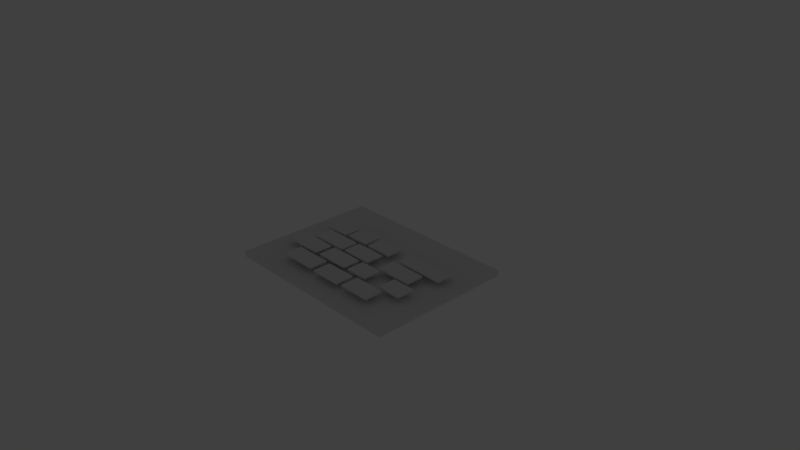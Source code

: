 # Source: AL-QURAISY_Asset.blend  (saved by Blender 2.79.0; exported with 4.5.12 LTS)
import bpy
from mathutils import Matrix  # noqa: F401  (used for matrix-valued properties, if any)

bpy.ops.wm.read_factory_settings(use_empty=True)
scene = bpy.context.scene
scene.name = 'Scene'

# ---- collections
col_collection_1 = bpy.data.collections.new('Collection 1'); scene.collection.children.link(col_collection_1)
col_collection_2 = bpy.data.collections.new('Collection 2'); scene.collection.children.link(col_collection_2)
col_collection_2.hide_render = True
col_collection_2.hide_viewport = True

# ---- materials (node trees are filled in below, after node groups)
mat_8 = bpy.data.materials.new('8')
mat_8.alpha_threshold = 0.0
mat_8.use_transparent_shadow = False
mat_8.roughness = 0.5
mat_8.specular_intensity = 0.0
mat_9 = bpy.data.materials.new('9')
mat_9.alpha_threshold = 0.0
mat_9.use_transparent_shadow = False
mat_9.roughness = 0.5
mat_9.specular_intensity = 0.0
mat_10 = bpy.data.materials.new('10')
mat_10.alpha_threshold = 0.0
mat_10.use_transparent_shadow = False
mat_10.roughness = 0.5
mat_10.specular_intensity = 0.0
mat_11 = bpy.data.materials.new('11')
mat_11.alpha_threshold = 0.0
mat_11.use_transparent_shadow = False
mat_11.roughness = 0.5
mat_11.specular_intensity = 0.0
mat_12 = bpy.data.materials.new('12')
mat_12.alpha_threshold = 0.0
mat_12.use_transparent_shadow = False
mat_12.roughness = 0.5
mat_12.specular_intensity = 0.0
mat_13 = bpy.data.materials.new('13')
mat_13.alpha_threshold = 0.0
mat_13.use_transparent_shadow = False
mat_13.roughness = 0.5
mat_13.specular_intensity = 0.0
mat_14 = bpy.data.materials.new('14')
mat_14.alpha_threshold = 0.0
mat_14.use_transparent_shadow = False
mat_14.roughness = 0.5
mat_14.specular_intensity = 0.0
mat_7 = bpy.data.materials.new('7')
mat_7.alpha_threshold = 0.0
mat_7.use_transparent_shadow = False
mat_7.roughness = 0.5
mat_7.specular_intensity = 0.0
mat_5 = bpy.data.materials.new('5')
mat_5.alpha_threshold = 0.0
mat_5.use_transparent_shadow = False
mat_5.roughness = 0.5
mat_5.specular_intensity = 0.0
mat_4 = bpy.data.materials.new('4')
mat_4.alpha_threshold = 0.0
mat_4.use_transparent_shadow = False
mat_4.roughness = 0.5
mat_4.specular_intensity = 0.0
mat_3 = bpy.data.materials.new('3')
mat_3.alpha_threshold = 0.0
mat_3.use_transparent_shadow = False
mat_3.roughness = 0.5
mat_3.specular_intensity = 0.0
mat_2 = bpy.data.materials.new('2')
mat_2.alpha_threshold = 0.0
mat_2.use_transparent_shadow = False
mat_2.roughness = 0.5
mat_2.specular_intensity = 0.0
mat_1 = bpy.data.materials.new('1')
mat_1.alpha_threshold = 0.0
mat_1.use_transparent_shadow = False
mat_1.roughness = 0.5
mat_1.specular_intensity = 0.0
mat_0 = bpy.data.materials.new('0')
mat_0.alpha_threshold = 0.0
mat_0.use_transparent_shadow = False
mat_0.roughness = 0.5
mat_0.specular_intensity = 0.0

# ---- material node trees

# ---- world
world_world = bpy.data.worlds.new('World'); scene.world = world_world
world_world.color = (0.05088, 0.05088, 0.05088)
world_world.use_sun_shadow = False
world_world.sun_shadow_jitter_overblur = 0.0
world_world.cycles.sampling_method = 'MANUAL'

# ---- cameras
cam_camera = bpy.data.cameras.new('Camera')
cam_camera.clip_end = 100.0
cam_camera.lens = 35.0
cam_camera.sensor_width = 32.0
cam_camera.sensor_height = 18.0
cam_camera.ortho_scale = 7.314
cam_camera.dof.focus_distance = 0.0
cam_camera.dof.aperture_fstop = 128.0

# ---- lights
light_lamp = bpy.data.lights.new('Lamp', 'POINT')
light_lamp.transmission_factor = 0.0
light_lamp.cutoff_distance = 30.0
light_lamp.energy = 100.0
light_lamp.shadow_buffer_clip_start = 1.001
light_lamp.shadow_soft_size = 0.1
light_lamp.shadow_maximum_resolution = 0.006
light_lamp.use_absolute_resolution = True

# ---- meshes
me_8 = bpy.data.meshes.new('8')
me_8.from_pydata([(-0.6584, -0.45, 0.0), (-0.6084, -0.5, 0.0), (-0.6438, -0.4854, 0.0), (0.6084, -0.5, 0.0), (0.6584, -0.45, 0.0), (0.6438, -0.4854, 0.0), (-0.6084, 0.5, 0.0), (-0.6584, 0.45, 0.0), (-0.6438, 0.4854, 0.0), (0.6584, 0.45, 0.0), (0.6084, 0.5, 0.0), (0.6438, 0.4854, 0.0), (-0.6584, 0.45, -0.07692), (-0.6084, 0.5, -0.07692), (-0.6438, 0.4854, -0.07692), (-0.6084, -0.5, -0.07692), (-0.6584, -0.45, -0.07692), (-0.6438, -0.4854, -0.07692), (0.6584, -0.45, -0.07692), (0.6084, -0.5, -0.07692), (0.6438, -0.4854, -0.07692), (0.6084, 0.5, -0.07692), (0.6584, 0.45, -0.07692), (0.6438, 0.4854, -0.07692)], [], [(1, 15, 19, 3), (10, 21, 13, 6), (0, 2, 1, 3, 5, 4, 9, 11, 10, 6, 8, 7), (15, 17, 16, 12, 14, 13, 21, 23, 22, 18, 20, 19), (4, 18, 22, 9), (9, 22, 23, 11), (11, 23, 21, 10), (18, 4, 5, 20), (20, 5, 3, 19), (0, 16, 17, 2), (2, 17, 15, 1), (12, 7, 8, 14), (14, 8, 6, 13), (7, 12, 16, 0)])
_uv = me_8.uv_layers.new(name='UVMap')
_uv.uv.foreach_set('vector', [0.1555, 0.8943, 0.1613, 0.8825, 0.2894, 0.8808, 0.294, 0.8923, 0.2952, 0.7354, 0.2892, 0.7468, 0.1645, 0.7472, 0.1597, 0.736, 0.0001001, 0.05009, 0.01122, 0.01474, 0.03806, 9.998e-05, 0.9619, 0.0001005, 0.9888, 0.01474, 0.9999, 0.05009, 0.9999, 0.9499, 0.9888, 0.9853, 0.9619, 0.9999, 0.03806, 0.9999, 0.01122, 0.9853, 9.998e-05, 0.9499, 0.235, 0.9091, 0.2304, 0.9066, 0.2285, 0.9005, 0.2285, 0.7467, 0.2304, 0.7406, 0.235, 0.7381, 0.393, 0.7381, 0.3976, 0.7406, 0.3995, 0.7467, 0.3995, 0.9005, 0.3976, 0.9066, 0.393, 0.9091, 0.3032, 0.8818, 0.2946, 0.8743, 0.2945, 0.7538, 0.3032, 0.7478, 0.3032, 0.7478, 0.2945, 0.7538, 0.2928, 0.7494, 0.3, 0.7412, 0.3, 0.7412, 0.2928, 0.7494, 0.2892, 0.7468, 0.2952, 0.7354, 0.2946, 0.8743, 0.3032, 0.8818, 0.299, 0.8881, 0.293, 0.8788, 0.293, 0.8788, 0.299, 0.8881, 0.294, 0.8923, 0.2894, 0.8808, 0.1473, 0.882, 0.1561, 0.8759, 0.1577, 0.8806, 0.1506, 0.8887, 0.1506, 0.8887, 0.1577, 0.8806, 0.1613, 0.8825, 0.1555, 0.8943, 0.1591, 0.7543, 0.1506, 0.7466, 0.1548, 0.7404, 0.1612, 0.7499, 0.1612, 0.7499, 0.1548, 0.7404, 0.1597, 0.736, 0.1645, 0.7472, 0.1506, 0.7466, 0.1591, 0.7543, 0.1561, 0.8759, 0.1473, 0.882])
me_8.materials.append(mat_8)
me_8.use_remesh_preserve_volume = False
me_8.use_remesh_preserve_attributes = False
me_8.use_mirror_vertex_groups = False
me_8.update()
me_9 = bpy.data.meshes.new('9')
me_9.from_pydata([(-0.625, -0.45, 0.0), (-0.575, -0.5, 0.0), (-0.6104, -0.4854, 0.0), (0.575, -0.5, 0.0), (0.625, -0.45, 0.0), (0.6104, -0.4854, 0.0), (-0.575, 0.5, 0.0), (-0.625, 0.45, 0.0), (-0.6104, 0.4854, 0.0), (0.625, 0.45, 0.0), (0.575, 0.5, 0.0), (0.6104, 0.4854, 0.0), (-0.625, 0.45, -0.07692), (-0.575, 0.5, -0.07692), (-0.6104, 0.4854, -0.07692), (-0.575, -0.5, -0.07692), (-0.625, -0.45, -0.07692), (-0.6104, -0.4854, -0.07692), (0.625, -0.45, -0.07692), (0.575, -0.5, -0.07692), (0.6104, -0.4854, -0.07692), (0.575, 0.5, -0.07692), (0.625, 0.45, -0.07692), (0.6104, 0.4854, -0.07692)], [], [(1, 15, 19, 3), (15, 17, 16, 12, 14, 13, 21, 23, 22, 18, 20, 19), (4, 18, 22, 9), (10, 21, 13, 6), (0, 2, 1, 3, 5, 4, 9, 11, 10, 6, 8, 7), (6, 13, 14, 8), (8, 14, 12, 7), (21, 10, 11, 23), (23, 11, 9, 22), (3, 19, 20, 5), (5, 20, 18, 4), (15, 1, 2, 17), (17, 2, 0, 16), (7, 12, 16, 0)])
_uv = me_9.uv_layers.new(name='UVMap')
_uv.uv.foreach_set('vector', [0.2068, 0.6688, 0.2005, 0.6551, 0.3648, 0.6551, 0.3574, 0.6688, 0.249, 0.9211, 0.2434, 0.9183, 0.2411, 0.9113, 0.2411, 0.7341, 0.2434, 0.7272, 0.249, 0.7243, 0.4301, 0.7243, 0.4356, 0.7272, 0.4379, 0.7341, 0.4379, 0.9113, 0.4356, 0.9183, 0.4301, 0.9211, 0.3642, 0.6775, 0.3754, 0.6698, 0.376, 0.8372, 0.3645, 0.8271, 0.3566, 0.8361, 0.3632, 0.8508, 0.1994, 0.8447, 0.2065, 0.8309, 0.0001001, 0.05009, 0.01181, 0.01474, 0.04009, 9.998e-05, 0.9599, 0.0001006, 0.9882, 0.01474, 0.9999, 0.05009, 0.9999, 0.9499, 0.9882, 0.9853, 0.9599, 0.9999, 0.04009, 0.9999, 0.01181, 0.9853, 9.998e-05, 0.9499, 0.2065, 0.8309, 0.1994, 0.8447, 0.1932, 0.8383, 0.202, 0.8286, 0.202, 0.8286, 0.1932, 0.8383, 0.189, 0.8305, 0.1999, 0.8231, 0.3632, 0.8508, 0.3566, 0.8361, 0.3619, 0.8329, 0.3701, 0.8452, 0.3701, 0.8452, 0.3619, 0.8329, 0.3645, 0.8271, 0.376, 0.8372, 0.3574, 0.6688, 0.3648, 0.6551, 0.371, 0.6618, 0.3616, 0.6721, 0.3616, 0.6721, 0.371, 0.6618, 0.3754, 0.6698, 0.3642, 0.6775, 0.2005, 0.6551, 0.2068, 0.6688, 0.2022, 0.6721, 0.1942, 0.6607, 0.1942, 0.6607, 0.2022, 0.6721, 0.2001, 0.6773, 0.189, 0.6685, 0.1999, 0.8231, 0.189, 0.8305, 0.189, 0.6685, 0.2001, 0.6773])
me_9.materials.append(mat_9)
me_9.use_remesh_preserve_volume = False
me_9.use_remesh_preserve_attributes = False
me_9.use_mirror_vertex_groups = False
me_9.update()
me_10 = bpy.data.meshes.new('10')
me_10.from_pydata([(-0.9504, -0.45, 0.0), (-0.9004, -0.5, 0.0), (-0.9358, -0.4854, 0.0), (0.9004, -0.5, 0.0), (0.9504, -0.45, 0.0), (0.9358, -0.4854, 0.0), (-0.9004, 0.5, 0.0), (-0.9504, 0.45, 0.0), (-0.9358, 0.4854, 0.0), (0.9504, 0.45, 0.0), (0.9004, 0.5, 0.0), (0.9358, 0.4854, 0.0), (-0.9504, 0.45, -0.07692), (-0.9004, 0.5, -0.07692), (-0.9358, 0.4854, -0.07692), (-0.9004, -0.5, -0.07692), (-0.9504, -0.45, -0.07692), (-0.9358, -0.4854, -0.07692), (0.9504, -0.45, -0.07692), (0.9004, -0.5, -0.07692), (0.9358, -0.4854, -0.07692), (0.9004, 0.5, -0.07692), (0.9504, 0.45, -0.07692), (0.9358, 0.4854, -0.07692)], [], [(1, 15, 19, 3), (10, 21, 13, 6), (0, 2, 1, 3, 5, 4, 9, 11, 10, 6, 8, 7), (15, 17, 16, 12, 14, 13, 21, 23, 22, 18, 20, 19), (4, 18, 22, 9), (9, 22, 23, 11), (11, 23, 21, 10), (18, 4, 5, 20), (20, 5, 3, 19), (0, 16, 17, 2), (2, 17, 15, 1), (12, 7, 8, 14), (14, 8, 6, 13), (7, 12, 16, 0)])
_uv = me_10.uv_layers.new(name='UVMap')
_uv.uv.foreach_set('vector', [0.1879, 0.9509, 0.1917, 0.9402, 0.3123, 0.9403, 0.3153, 0.9509, 0.3196, 0.8057, 0.3158, 0.8162, 0.1954, 0.8121, 0.1922, 0.8013, 9.997e-05, 0.05009, 0.007803, 0.01474, 0.0264, 9.999e-05, 0.9736, 0.0001001, 0.9922, 0.01474, 0.9999, 0.05009, 0.9999, 0.9499, 0.9922, 0.9853, 0.9736, 0.9999, 0.0264, 0.9999, 0.007803, 0.9853, 0.0001001, 0.9499, 0.3677, 0.9157, 0.3639, 0.9127, 0.3623, 0.9056, 0.3623, 0.7241, 0.3639, 0.717, 0.3677, 0.714, 0.5587, 0.714, 0.5625, 0.717, 0.564, 0.7241, 0.564, 0.9056, 0.5625, 0.9127, 0.5587, 0.9157, 0.3212, 0.9412, 0.3159, 0.9341, 0.319, 0.8225, 0.3246, 0.8172, 0.3246, 0.8172, 0.319, 0.8225, 0.318, 0.8181, 0.3226, 0.8109, 0.3226, 0.8109, 0.318, 0.8181, 0.3158, 0.8162, 0.3196, 0.8057, 0.3159, 0.9341, 0.3212, 0.9412, 0.3186, 0.9468, 0.3147, 0.938, 0.3147, 0.938, 0.3186, 0.9468, 0.3153, 0.9509, 0.3123, 0.9403, 0.1827, 0.9392, 0.1885, 0.9338, 0.1894, 0.9382, 0.1848, 0.9456, 0.1848, 0.9456, 0.1894, 0.9382, 0.1917, 0.9402, 0.1879, 0.9509, 0.1916, 0.819, 0.1861, 0.8114, 0.1889, 0.8055, 0.193, 0.8148, 0.193, 0.8148, 0.1889, 0.8055, 0.1922, 0.8013, 0.1954, 0.8121, 0.1861, 0.8114, 0.1916, 0.819, 0.1885, 0.9338, 0.1827, 0.9392])
me_10.materials.append(mat_10)
me_10.use_remesh_preserve_volume = False
me_10.use_remesh_preserve_attributes = False
me_10.use_mirror_vertex_groups = False
me_10.update()
me_11 = bpy.data.meshes.new('11')
me_11.from_pydata([(-1.117, -0.45, 0.0), (-1.067, -0.5, 0.0), (-1.102, -0.4854, 0.0), (1.067, -0.5, 0.0), (1.117, -0.45, 0.0), (1.102, -0.4854, 0.0), (-1.067, 0.5, 0.0), (-1.117, 0.45, 0.0), (-1.102, 0.4854, 0.0), (1.117, 0.45, 0.0), (1.067, 0.5, 0.0), (1.102, 0.4854, 0.0), (-1.117, 0.45, -0.07692), (-1.067, 0.5, -0.07692), (-1.102, 0.4854, -0.07692), (-1.067, -0.5, -0.07692), (-1.117, -0.45, -0.07692), (-1.102, -0.4854, -0.07692), (1.117, -0.45, -0.07692), (1.067, -0.5, -0.07692), (1.102, -0.4854, -0.07692), (1.067, 0.5, -0.07692), (1.117, 0.45, -0.07692), (1.102, 0.4854, -0.07692)], [], [(1, 15, 19, 3), (10, 21, 13, 6), (0, 2, 1, 3, 5, 4, 9, 11, 10, 6, 8, 7), (15, 17, 16, 12, 14, 13, 21, 23, 22, 18, 20, 19), (4, 18, 22, 9), (9, 22, 23, 11), (11, 23, 21, 10), (18, 4, 5, 20), (20, 5, 3, 19), (0, 16, 17, 2), (2, 17, 15, 1), (12, 7, 8, 14), (14, 8, 6, 13), (7, 12, 16, 0)])
_uv = me_11.uv_layers.new(name='UVMap')
_uv.uv.foreach_set('vector', [0.1296, 0.9241, 0.1339, 0.9099, 0.2933, 0.9102, 0.2966, 0.9241, 0.3023, 0.7339, 0.298, 0.7476, 0.1387, 0.7379, 0.1348, 0.7231, 9.998e-05, 0.05009, 0.006654, 0.01474, 0.02248, 9.998e-05, 0.9775, 0.0001001, 0.9933, 0.01474, 0.9999, 0.05009, 0.9999, 0.9499, 0.9933, 0.9853, 0.9775, 0.9999, 0.02248, 0.9999, 0.006654, 0.9853, 0.0001001, 0.9499, 0.5462, 0.9456, 0.5438, 0.9433, 0.5427, 0.9377, 0.5428, 0.7968, 0.5438, 0.7913, 0.5463, 0.789, 0.6959, 0.7891, 0.6983, 0.7914, 0.6994, 0.7969, 0.6993, 0.9379, 0.6983, 0.9434, 0.6958, 0.9457, 0.3032, 0.9115, 0.2973, 0.9021, 0.3015, 0.7559, 0.3079, 0.7491, 0.3079, 0.7491, 0.3015, 0.7559, 0.3005, 0.7501, 0.3057, 0.7408, 0.3057, 0.7408, 0.3005, 0.7501, 0.298, 0.7476, 0.3023, 0.7339, 0.2973, 0.9021, 0.3032, 0.9115, 0.3002, 0.9189, 0.296, 0.9072, 0.296, 0.9072, 0.3002, 0.9189, 0.2966, 0.9241, 0.2933, 0.9102, 0.1236, 0.9086, 0.1302, 0.9014, 0.1313, 0.9073, 0.126, 0.9171, 0.126, 0.9171, 0.1313, 0.9073, 0.1339, 0.9099, 0.1296, 0.9241, 0.134, 0.7478, 0.1275, 0.7373, 0.1308, 0.7291, 0.1357, 0.7419, 0.1357, 0.7419, 0.1308, 0.7291, 0.1348, 0.7231, 0.1387, 0.7379, 0.1275, 0.7373, 0.134, 0.7478, 0.1302, 0.9014, 0.1236, 0.9086])
me_11.materials.append(mat_11)
me_11.use_remesh_preserve_volume = False
me_11.use_remesh_preserve_attributes = False
me_11.use_mirror_vertex_groups = False
me_11.update()
me_12 = bpy.data.meshes.new('12')
me_12.from_pydata([(-0.864, -0.45, 0.0), (-0.814, -0.5, 0.0), (-0.8494, -0.4854, 0.0), (0.814, -0.5, 0.0), (0.864, -0.45, 0.0), (0.8494, -0.4854, 0.0), (-0.814, 0.5, 0.0), (-0.864, 0.45, 0.0), (-0.8494, 0.4854, 0.0), (0.864, 0.45, 0.0), (0.814, 0.5, 0.0), (0.8494, 0.4854, 0.0), (-0.864, 0.45, -0.07692), (-0.814, 0.5, -0.07692), (-0.8494, 0.4854, -0.07692), (-0.814, -0.5, -0.07692), (-0.864, -0.45, -0.07692), (-0.8494, -0.4854, -0.07692), (0.864, -0.45, -0.07692), (0.814, -0.5, -0.07692), (0.8494, -0.4854, -0.07692), (0.814, 0.5, -0.07692), (0.864, 0.45, -0.07692), (0.8494, 0.4854, -0.07692)], [], [(1, 15, 19, 3), (10, 21, 13, 6), (0, 2, 1, 3, 5, 4, 9, 11, 10, 6, 8, 7), (15, 17, 16, 12, 14, 13, 21, 23, 22, 18, 20, 19), (4, 18, 22, 9), (9, 22, 23, 11), (11, 23, 21, 10), (18, 4, 5, 20), (20, 5, 3, 19), (0, 16, 17, 2), (2, 17, 15, 1), (12, 7, 8, 14), (14, 8, 6, 13), (7, 12, 16, 0)])
_uv = me_12.uv_layers.new(name='UVMap')
_uv.uv.foreach_set('vector', [0.4649, 0.2427, 0.4678, 0.2354, 0.5399, 0.2296, 0.5421, 0.2359, 0.5432, 0.1468, 0.5407, 0.1533, 0.467, 0.1541, 0.4648, 0.1475, 9.998e-05, 0.05009, 0.008573, 0.01474, 0.02903, 9.998e-05, 0.971, 0.0001002, 0.9914, 0.01474, 0.9999, 0.05009, 0.9999, 0.9499, 0.9914, 0.9853, 0.971, 0.9999, 0.02903, 0.9999, 0.008573, 0.9853, 9.998e-05, 0.9499, 0.5077, 0.2421, 0.5054, 0.2405, 0.5045, 0.2365, 0.5045, 0.1355, 0.5054, 0.1315, 0.5077, 0.1299, 0.6134, 0.1299, 0.6157, 0.1315, 0.6167, 0.1355, 0.6167, 0.2365, 0.6157, 0.2405, 0.6134, 0.2421, 0.5459, 0.2297, 0.5422, 0.2256, 0.5429, 0.1571, 0.5467, 0.1536, 0.5467, 0.1536, 0.5429, 0.1571, 0.5423, 0.1544, 0.5453, 0.1498, 0.5453, 0.1498, 0.5423, 0.1544, 0.5407, 0.1533, 0.5432, 0.1468, 0.5422, 0.2256, 0.5459, 0.2297, 0.5442, 0.2333, 0.5415, 0.2281, 0.5415, 0.2281, 0.5442, 0.2333, 0.5421, 0.2359, 0.5399, 0.2296, 0.4607, 0.2351, 0.4648, 0.2309, 0.4658, 0.2337, 0.4624, 0.2392, 0.4624, 0.2392, 0.4658, 0.2337, 0.4678, 0.2354, 0.4649, 0.2427, 0.4646, 0.1583, 0.4607, 0.154, 0.4626, 0.1502, 0.4655, 0.1557, 0.4655, 0.1557, 0.4626, 0.1502, 0.4648, 0.1475, 0.467, 0.1541, 0.4607, 0.154, 0.4646, 0.1583, 0.4648, 0.2309, 0.4607, 0.2351])
me_12.materials.append(mat_12)
me_12.use_remesh_preserve_volume = False
me_12.use_remesh_preserve_attributes = False
me_12.use_mirror_vertex_groups = False
me_12.update()
me_12_001 = bpy.data.meshes.new('12.001')
me_12_001.from_pydata([(-0.864, -0.45, 0.0), (-0.814, -0.5, 0.0), (-0.8494, -0.4854, 0.0), (0.814, -0.5, 0.0), (0.864, -0.45, 0.0), (0.8494, -0.4854, 0.0), (-0.814, 0.5, 0.0), (-0.864, 0.45, 0.0), (-0.8494, 0.4854, 0.0), (0.864, 0.45, 0.0), (0.814, 0.5, 0.0), (0.8494, 0.4854, 0.0), (-0.864, 0.45, -0.07692), (-0.814, 0.5, -0.07692), (-0.8494, 0.4854, -0.07692), (-0.814, -0.5, -0.07692), (-0.864, -0.45, -0.07692), (-0.8494, -0.4854, -0.07692), (0.864, -0.45, -0.07692), (0.814, -0.5, -0.07692), (0.8494, -0.4854, -0.07692), (0.814, 0.5, -0.07692), (0.864, 0.45, -0.07692), (0.8494, 0.4854, -0.07692)], [], [(1, 15, 19, 3), (10, 21, 13, 6), (0, 2, 1, 3, 5, 4, 9, 11, 10, 6, 8, 7), (15, 17, 16, 12, 14, 13, 21, 23, 22, 18, 20, 19), (4, 18, 22, 9), (9, 22, 23, 11), (11, 23, 21, 10), (18, 4, 5, 20), (20, 5, 3, 19), (0, 16, 17, 2), (2, 17, 15, 1), (12, 7, 8, 14), (14, 8, 6, 13), (7, 12, 16, 0)])
_uv = me_12_001.uv_layers.new(name='UVMap')
_uv.uv.foreach_set('vector', [0.4425, 0.2741, 0.448, 0.2607, 0.5802, 0.25, 0.5843, 0.2616, 0.5862, 0.09795, 0.5817, 0.11, 0.4464, 0.1114, 0.4424, 0.09938, 9.998e-05, 0.05009, 0.008573, 0.01474, 0.02903, 9.998e-05, 0.971, 0.0001002, 0.9914, 0.01474, 0.9999, 0.05009, 0.9999, 0.9499, 0.9914, 0.9853, 0.971, 0.9999, 0.02903, 0.9999, 0.008573, 0.9853, 9.998e-05, 0.9499, 0.5325, 0.2486, 0.5289, 0.246, 0.5274, 0.2397, 0.5274, 0.08, 0.5289, 0.07373, 0.5325, 0.07113, 0.6997, 0.07113, 0.7033, 0.07373, 0.7048, 0.08, 0.7048, 0.2397, 0.7033, 0.246, 0.6997, 0.2486, 0.5913, 0.2503, 0.5845, 0.2427, 0.5858, 0.1169, 0.5927, 0.1105, 0.5927, 0.1105, 0.5858, 0.1169, 0.5846, 0.112, 0.5901, 0.1036, 0.5901, 0.1036, 0.5846, 0.112, 0.5817, 0.11, 0.5862, 0.09795, 0.5845, 0.2427, 0.5913, 0.2503, 0.5881, 0.2568, 0.5831, 0.2472, 0.5831, 0.2472, 0.5881, 0.2568, 0.5843, 0.2616, 0.5802, 0.25, 0.4349, 0.2601, 0.4424, 0.2523, 0.4442, 0.2575, 0.438, 0.2677, 0.438, 0.2677, 0.4442, 0.2575, 0.448, 0.2607, 0.4425, 0.2741, 0.442, 0.1192, 0.4349, 0.1111, 0.4383, 0.1043, 0.4437, 0.1144, 0.4437, 0.1144, 0.4383, 0.1043, 0.4424, 0.09938, 0.4464, 0.1114, 0.4349, 0.1111, 0.442, 0.1192, 0.4424, 0.2523, 0.4349, 0.2601])
me_12_001.materials.append(mat_12)
me_12_001.use_remesh_preserve_volume = False
me_12_001.use_remesh_preserve_attributes = False
me_12_001.use_mirror_vertex_groups = False
me_12_001.update()
me_13 = bpy.data.meshes.new('13')
me_13.from_pydata([(-1.036, -0.45, 0.0), (-0.9857, -0.5, 0.0), (-1.021, -0.4854, 0.0), (0.9857, -0.5, 0.0), (1.036, -0.45, 0.0), (1.021, -0.4854, 0.0), (-0.9857, 0.5, 0.0), (-1.036, 0.45, 0.0), (-1.021, 0.4854, 0.0), (1.036, 0.45, 0.0), (0.9857, 0.5, 0.0), (1.021, 0.4854, 0.0), (-1.036, 0.45, -0.07692), (-0.9857, 0.5, -0.07692), (-1.021, 0.4854, -0.07692), (-0.9857, -0.5, -0.07692), (-1.036, -0.45, -0.07692), (-1.021, -0.4854, -0.07692), (1.036, -0.45, -0.07692), (0.9857, -0.5, -0.07692), (1.021, -0.4854, -0.07692), (0.9857, 0.5, -0.07692), (1.036, 0.45, -0.07692), (1.021, 0.4854, -0.07692)], [], [(1, 15, 19, 3), (10, 21, 13, 6), (0, 2, 1, 3, 5, 4, 9, 11, 10, 6, 8, 7), (15, 17, 16, 12, 14, 13, 21, 23, 22, 18, 20, 19), (4, 18, 22, 9), (9, 22, 23, 11), (11, 23, 21, 10), (18, 4, 5, 20), (20, 5, 3, 19), (0, 16, 17, 2), (2, 17, 15, 1), (12, 7, 8, 14), (14, 8, 6, 13), (7, 12, 16, 0)])
_uv = me_13.uv_layers.new(name='UVMap')
_uv.uv.foreach_set('vector', [0.477, 0.3, 0.4813, 0.2881, 0.5991, 0.2764, 0.602, 0.2866, 0.6042, 0.1425, 0.6008, 0.1531, 0.4803, 0.1527, 0.477, 0.1418, 0.0002498, 0.05004, 0.007319, 0.01472, 0.02437, 9.995e-05, 0.9753, 0.0007802, 0.9923, 0.01542, 0.9994, 0.05075, 0.9992, 0.95, 0.9921, 0.9853, 0.9751, 0.9999, 0.02421, 0.9992, 0.007158, 0.9846, 9.995e-05, 0.9492, 0.5027, 0.2232, 0.5008, 0.2216, 0.5001, 0.2178, 0.5001, 0.1194, 0.5008, 0.1155, 0.5027, 0.1139, 0.6068, 0.1139, 0.6086, 0.1155, 0.6094, 0.1194, 0.6094, 0.2178, 0.6086, 0.2216, 0.6068, 0.2232, 0.6072, 0.2767, 0.6023, 0.27, 0.6038, 0.1592, 0.6089, 0.1537, 0.6089, 0.1537, 0.6038, 0.1592, 0.6029, 0.1549, 0.607, 0.1476, 0.607, 0.1476, 0.6029, 0.1549, 0.6008, 0.1531, 0.6042, 0.1425, 0.6023, 0.27, 0.6072, 0.2767, 0.6049, 0.2824, 0.6012, 0.274, 0.6012, 0.274, 0.6049, 0.2824, 0.602, 0.2866, 0.5991, 0.2764, 0.4713, 0.2872, 0.4769, 0.2803, 0.4783, 0.2849, 0.4736, 0.2942, 0.4736, 0.2942, 0.4783, 0.2849, 0.4813, 0.2881, 0.477, 0.3, 0.4767, 0.1602, 0.4713, 0.1527, 0.4739, 0.1464, 0.478, 0.1557, 0.478, 0.1557, 0.4739, 0.1464, 0.477, 0.1418, 0.4803, 0.1527, 0.4713, 0.1527, 0.4767, 0.1602, 0.4769, 0.2803, 0.4713, 0.2872])
me_13.materials.append(mat_13)
me_13.use_remesh_preserve_volume = False
me_13.use_remesh_preserve_attributes = False
me_13.use_mirror_vertex_groups = False
me_13.update()
me_14 = bpy.data.meshes.new('14')
me_14.from_pydata([(-0.8678, -0.45, 0.0), (-0.8178, -0.5, 0.0), (-0.8531, -0.4854, 0.0), (0.8178, -0.5, 0.0), (0.8678, -0.45, 0.0), (0.8531, -0.4854, 0.0), (-0.8178, 0.5, 0.0), (-0.8678, 0.45, 0.0), (-0.8531, 0.4854, 0.0), (0.8678, 0.45, 0.0), (0.8178, 0.5, 0.0), (0.8531, 0.4854, 0.0), (-0.8678, 0.45, -0.07692), (-0.8178, 0.5, -0.07692), (-0.8531, 0.4854, -0.07692), (-0.8178, -0.5, -0.07692), (-0.8678, -0.45, -0.07692), (-0.8531, -0.4854, -0.07692), (0.8678, -0.45, -0.07692), (0.8178, -0.5, -0.07692), (0.8531, -0.4854, -0.07692), (0.8178, 0.5, -0.07692), (0.8678, 0.45, -0.07692), (0.8531, 0.4854, -0.07692)], [], [(1, 15, 19, 3), (10, 21, 13, 6), (0, 2, 1, 3, 5, 4, 9, 11, 10, 6, 8, 7), (15, 17, 16, 12, 14, 13, 21, 23, 22, 18, 20, 19), (4, 18, 22, 9), (9, 22, 23, 11), (11, 23, 21, 10), (18, 4, 5, 20), (20, 5, 3, 19), (0, 16, 17, 2), (2, 17, 15, 1), (12, 7, 8, 14), (14, 8, 6, 13), (7, 12, 16, 0)])
_uv = me_14.uv_layers.new(name='UVMap')
_uv.uv.foreach_set('vector', [0.5016, 0.9563, 0.5055, 0.9458, 0.6219, 0.9432, 0.625, 0.9534, 0.6258, 0.8133, 0.6217, 0.8234, 0.508, 0.8236, 0.5047, 0.8135, 9.998e-05, 0.05009, 0.008536, 0.01474, 0.0289, 9.998e-05, 0.9711, 0.0001002, 0.9915, 0.01474, 0.9999, 0.05009, 0.9999, 0.9499, 0.9915, 0.9853, 0.9711, 0.9999, 0.0289, 0.9999, 0.008536, 0.9853, 9.998e-05, 0.9499, 0.5592, 0.8872, 0.557, 0.8855, 0.5561, 0.8817, 0.5561, 0.783, 0.557, 0.7791, 0.5592, 0.7775, 0.6625, 0.7775, 0.6647, 0.7791, 0.6657, 0.783, 0.6657, 0.8817, 0.6647, 0.8855, 0.6625, 0.8872, 0.6312, 0.9441, 0.6254, 0.9374, 0.6253, 0.8297, 0.6312, 0.8244, 0.6312, 0.8244, 0.6253, 0.8297, 0.6242, 0.8258, 0.629, 0.8185, 0.629, 0.8185, 0.6242, 0.8258, 0.6217, 0.8234, 0.6258, 0.8133, 0.6254, 0.9374, 0.6312, 0.9441, 0.6284, 0.9496, 0.6243, 0.9414, 0.6243, 0.9414, 0.6284, 0.9496, 0.625, 0.9534, 0.6219, 0.9432, 0.496, 0.9453, 0.502, 0.9398, 0.5031, 0.9441, 0.4983, 0.9513, 0.4983, 0.9513, 0.5031, 0.9441, 0.5055, 0.9458, 0.5016, 0.9563, 0.5042, 0.8302, 0.4984, 0.8232, 0.5013, 0.8176, 0.5057, 0.8262, 0.5057, 0.8262, 0.5013, 0.8176, 0.5047, 0.8135, 0.508, 0.8236, 0.4984, 0.8232, 0.5042, 0.8302, 0.502, 0.9398, 0.496, 0.9453])
me_14.materials.append(mat_14)
me_14.use_remesh_preserve_volume = False
me_14.use_remesh_preserve_attributes = False
me_14.use_mirror_vertex_groups = False
me_14.update()
me_7 = bpy.data.meshes.new('7')
me_7.from_pydata([(-1.038, -0.45, 0.0), (-0.9885, -0.5, 0.0), (-1.024, -0.4854, 0.0), (0.9885, -0.5, 0.0), (1.038, -0.45, 0.0), (1.024, -0.4854, 0.0), (-0.9885, 0.5, 0.0), (-1.038, 0.45, 0.0), (-1.024, 0.4854, 0.0), (1.038, 0.45, 0.0), (0.9885, 0.5, 0.0), (1.024, 0.4854, 0.0), (-1.038, 0.45, -0.07692), (-0.9885, 0.5, -0.07692), (-1.024, 0.4854, -0.07692), (-0.9885, -0.5, -0.07692), (-1.038, -0.45, -0.07692), (-1.024, -0.4854, -0.07692), (1.038, -0.45, -0.07692), (0.9885, -0.5, -0.07692), (1.024, -0.4854, -0.07692), (0.9885, 0.5, -0.07692), (1.038, 0.45, -0.07692), (1.024, 0.4854, -0.07692)], [], [(1, 15, 19, 3), (10, 21, 13, 6), (0, 2, 1, 3, 5, 4, 9, 11, 10, 6, 8, 7), (15, 17, 16, 12, 14, 13, 21, 23, 22, 18, 20, 19), (4, 18, 22, 9), (9, 22, 23, 11), (11, 23, 21, 10), (18, 4, 5, 20), (20, 5, 3, 19), (0, 16, 17, 2), (2, 17, 15, 1), (12, 7, 8, 14), (14, 8, 6, 13), (7, 12, 16, 0)])
_uv = me_7.uv_layers.new(name='UVMap')
_uv.uv.foreach_set('vector', [0.4213, 0.8865, 0.4233, 0.8808, 0.4793, 0.8753, 0.4807, 0.8801, 0.4817, 0.8116, 0.4801, 0.8167, 0.4228, 0.8164, 0.4213, 0.8112, 9.998e-05, 0.05009, 0.00715, 0.01474, 0.02417, 0.0001001, 0.9758, 9.998e-05, 0.9929, 0.01474, 0.9999, 0.05009, 0.9999, 0.9499, 0.9929, 0.9853, 0.9758, 0.9999, 0.02417, 0.9999, 0.00715, 0.9853, 0.0001001, 0.9499, 0.383, 0.8969, 0.381, 0.8953, 0.3802, 0.8913, 0.3802, 0.7891, 0.381, 0.785, 0.383, 0.7834, 0.491, 0.7834, 0.493, 0.785, 0.4938, 0.7891, 0.4938, 0.8913, 0.493, 0.8953, 0.491, 0.8969, 0.4831, 0.8754, 0.4808, 0.8722, 0.4815, 0.8196, 0.484, 0.8169, 0.484, 0.8169, 0.4815, 0.8196, 0.4811, 0.8175, 0.4831, 0.814, 0.4831, 0.814, 0.4811, 0.8175, 0.4801, 0.8167, 0.4817, 0.8116, 0.4808, 0.8722, 0.4831, 0.8754, 0.482, 0.8781, 0.4803, 0.8741, 0.4803, 0.8741, 0.482, 0.8781, 0.4807, 0.8801, 0.4793, 0.8753, 0.4185, 0.8804, 0.4212, 0.8771, 0.4219, 0.8793, 0.4197, 0.8837, 0.4197, 0.8837, 0.4219, 0.8793, 0.4233, 0.8808, 0.4213, 0.8865, 0.4211, 0.82, 0.4185, 0.8164, 0.4198, 0.8134, 0.4217, 0.8179, 0.4217, 0.8179, 0.4198, 0.8134, 0.4213, 0.8112, 0.4228, 0.8164, 0.4185, 0.8164, 0.4211, 0.82, 0.4212, 0.8771, 0.4185, 0.8804])
me_7.materials.append(mat_7)
me_7.use_remesh_preserve_volume = False
me_7.use_remesh_preserve_attributes = False
me_7.use_mirror_vertex_groups = False
me_7.update()
me_5 = bpy.data.meshes.new('5')
me_5.from_pydata([(-1.019, -0.45, 0.0), (-0.9692, -0.5, 0.0), (-1.005, -0.4854, 0.0), (0.9692, -0.5, 0.0), (1.019, -0.45, 0.0), (1.005, -0.4854, 0.0), (-0.9692, 0.5, 0.0), (-1.019, 0.45, 0.0), (-1.005, 0.4854, 0.0), (1.019, 0.45, 0.0), (0.9692, 0.5, 0.0), (1.005, 0.4854, 0.0), (-1.019, 0.45, -0.07692), (-0.9692, 0.5, -0.07692), (-1.005, 0.4854, -0.07692), (-0.9692, -0.5, -0.07692), (-1.019, -0.45, -0.07692), (-1.005, -0.4854, -0.07692), (1.019, -0.45, -0.07692), (0.9692, -0.5, -0.07692), (1.005, -0.4854, -0.07692), (0.9692, 0.5, -0.07692), (1.019, 0.45, -0.07692), (1.005, 0.4854, -0.07692)], [], [(1, 15, 19, 3), (10, 21, 13, 6), (0, 2, 1, 3, 5, 4, 9, 11, 10, 6, 8, 7), (15, 17, 16, 12, 14, 13, 21, 23, 22, 18, 20, 19), (4, 18, 22, 9), (9, 22, 23, 11), (11, 23, 21, 10), (18, 4, 5, 20), (20, 5, 3, 19), (0, 16, 17, 2), (2, 17, 15, 1), (12, 7, 8, 14), (14, 8, 6, 13), (7, 12, 16, 0)])
_uv = me_5.uv_layers.new(name='UVMap')
_uv.uv.foreach_set('vector', [0.06291, 0.9341, 0.0678, 0.9194, 0.2337, 0.9196, 0.2374, 0.9341, 0.2404, 0.7357, 0.2353, 0.7498, 0.07247, 0.7436, 0.06824, 0.7287, 9.998e-05, 0.05009, 0.007283, 0.01474, 0.02462, 9.998e-05, 0.9754, 0.0001002, 0.9927, 0.01474, 0.9999, 0.05009, 0.9999, 0.9499, 0.9927, 0.9853, 0.9754, 0.9999, 0.02462, 0.9999, 0.007283, 0.9853, 0.0001001, 0.9499, 0.06939, 0.8796, 0.06742, 0.8779, 0.0666, 0.8739, 0.0666, 0.7715, 0.06742, 0.7675, 0.06939, 0.7658, 0.1776, 0.7658, 0.1795, 0.7675, 0.1803, 0.7715, 0.1803, 0.8739, 0.1795, 0.8779, 0.1776, 0.8796, 0.245, 0.9212, 0.2381, 0.9116, 0.2395, 0.7589, 0.2467, 0.7516, 0.2467, 0.7516, 0.2395, 0.7589, 0.2382, 0.7532, 0.2442, 0.7431, 0.2442, 0.7431, 0.2382, 0.7532, 0.2353, 0.7498, 0.2404, 0.7357, 0.2381, 0.9116, 0.245, 0.9212, 0.2415, 0.929, 0.2367, 0.9172, 0.2367, 0.9172, 0.2415, 0.929, 0.2374, 0.9341, 0.2337, 0.9196, 0.05621, 0.9182, 0.06361, 0.9107, 0.06488, 0.9168, 0.05889, 0.9269, 0.05889, 0.9269, 0.06488, 0.9168, 0.0678, 0.9194, 0.06291, 0.9341, 0.06747, 0.7533, 0.06033, 0.7429, 0.06392, 0.7347, 0.06929, 0.7475, 0.06929, 0.7475, 0.06392, 0.7347, 0.06824, 0.7287, 0.07247, 0.7436, 0.06033, 0.7429, 0.06747, 0.7533, 0.06361, 0.9107, 0.05621, 0.9182])
me_5.materials.append(mat_5)
me_5.use_remesh_preserve_volume = False
me_5.use_remesh_preserve_attributes = False
me_5.use_mirror_vertex_groups = False
me_5.update()
me_4 = bpy.data.meshes.new('4')
me_4.from_pydata([(-0.7479, -0.45, 0.0), (-0.6979, -0.5, 0.0), (-0.7333, -0.4854, 0.0), (0.6979, -0.5, 0.0), (0.7479, -0.45, 0.0), (0.7333, -0.4854, 0.0), (-0.6979, 0.5, 0.0), (-0.7479, 0.45, 0.0), (-0.7333, 0.4854, 0.0), (0.7479, 0.45, 0.0), (0.6979, 0.5, 0.0), (0.7333, 0.4854, 0.0), (-0.7479, 0.45, -0.07692), (-0.6979, 0.5, -0.07692), (-0.7333, 0.4854, -0.07692), (-0.6979, -0.5, -0.07692), (-0.7479, -0.45, -0.07692), (-0.7333, -0.4854, -0.07692), (0.7479, -0.45, -0.07692), (0.6979, -0.5, -0.07692), (0.7333, -0.4854, -0.07692), (0.6979, 0.5, -0.07692), (0.7479, 0.45, -0.07692), (0.7333, 0.4854, -0.07692)], [], [(1, 15, 19, 3), (10, 21, 13, 6), (0, 2, 1, 3, 5, 4, 9, 11, 10, 6, 8, 7), (15, 17, 16, 12, 14, 13, 21, 23, 22, 18, 20, 19), (4, 18, 22, 9), (9, 22, 23, 11), (11, 23, 21, 10), (18, 4, 5, 20), (20, 5, 3, 19), (0, 16, 17, 2), (2, 17, 15, 1), (12, 7, 8, 14), (14, 8, 6, 13), (7, 12, 16, 0)])
_uv = me_4.uv_layers.new(name='UVMap')
_uv.uv.foreach_set('vector', [0.08135, 0.7599, 0.0886, 0.7553, 0.179, 0.8444, 0.1784, 0.8554, 0.2304, 0.7484, 0.2232, 0.7529, 0.1338, 0.6626, 0.1345, 0.6518, 9.998e-05, 0.05009, 0.009888, 0.01474, 0.03352, 9.998e-05, 0.9665, 0.0001001, 0.9901, 0.01474, 0.9999, 0.05009, 0.9999, 0.9499, 0.9901, 0.9853, 0.9665, 0.9999, 0.03352, 0.9999, 0.009888, 0.9853, 0.0001001, 0.9499, 0.7316, 0.2303, 0.7282, 0.2282, 0.7268, 0.2231, 0.7268, 0.09469, 0.7282, 0.08964, 0.7316, 0.08755, 0.8648, 0.08755, 0.8681, 0.08964, 0.8695, 0.09469, 0.8695, 0.2231, 0.8681, 0.2282, 0.8648, 0.2303, 0.1874, 0.8536, 0.1846, 0.8431, 0.2243, 0.7607, 0.2316, 0.7619, 0.2316, 0.7619, 0.2243, 0.7607, 0.2248, 0.7564, 0.2316, 0.7552, 0.2316, 0.7552, 0.2248, 0.7564, 0.2232, 0.7529, 0.2304, 0.7484, 0.1846, 0.8431, 0.1874, 0.8536, 0.1829, 0.8554, 0.1821, 0.8449, 0.1821, 0.8449, 0.1829, 0.8554, 0.1784, 0.8554, 0.179, 0.8444, 0.08019, 0.7461, 0.08757, 0.7475, 0.08705, 0.7517, 0.08008, 0.7529, 0.08008, 0.7529, 0.08705, 0.7517, 0.0886, 0.7553, 0.08135, 0.7599, 0.1283, 0.6642, 0.1255, 0.6536, 0.1301, 0.6518, 0.131, 0.6624, 0.131, 0.6624, 0.1301, 0.6518, 0.1345, 0.6518, 0.1338, 0.6626, 0.1255, 0.6536, 0.1283, 0.6642, 0.08757, 0.7475, 0.08019, 0.7461])
me_4.materials.append(mat_4)
me_4.use_remesh_preserve_volume = False
me_4.use_remesh_preserve_attributes = False
me_4.use_mirror_vertex_groups = False
me_4.update()
me_3 = bpy.data.meshes.new('3')
me_3.from_pydata([(-0.6625, -0.45, 0.0), (-0.6125, -0.5, 0.0), (-0.6479, -0.4854, 0.0), (0.6125, -0.5, 0.0), (0.6625, -0.45, 0.0), (0.6479, -0.4854, 0.0), (-0.6125, 0.5, 0.0), (-0.6625, 0.45, 0.0), (-0.6479, 0.4854, 0.0), (0.6625, 0.45, 0.0), (0.6125, 0.5, 0.0), (0.6479, 0.4854, 0.0), (-0.6625, 0.45, -0.07692), (-0.6125, 0.5, -0.07692), (-0.6479, 0.4854, -0.07692), (-0.6125, -0.5, -0.07692), (-0.6625, -0.45, -0.07692), (-0.6479, -0.4854, -0.07692), (0.6625, -0.45, -0.07692), (0.6125, -0.5, -0.07692), (0.6479, -0.4854, -0.07692), (0.6125, 0.5, -0.07692), (0.6625, 0.45, -0.07692), (0.6479, 0.4854, -0.07692)], [], [(1, 15, 19, 3), (15, 17, 16, 12, 14, 13, 21, 23, 22, 18, 20, 19), (4, 18, 22, 9), (10, 21, 13, 6), (0, 2, 1, 3, 5, 4, 9, 11, 10, 6, 8, 7), (6, 13, 14, 8), (8, 14, 12, 7), (21, 10, 11, 23), (23, 11, 9, 22), (3, 19, 20, 5), (5, 20, 18, 4), (15, 1, 2, 17), (17, 2, 0, 16), (7, 12, 16, 0)])
_uv = me_3.uv_layers.new(name='UVMap')
_uv.uv.foreach_set('vector', [0.6654, 0.7889, 0.6764, 0.7834, 0.7861, 0.8796, 0.7853, 0.8933, 0.6566, 0.8572, 0.6515, 0.8544, 0.6494, 0.8477, 0.6494, 0.6771, 0.6515, 0.6704, 0.6566, 0.6676, 0.8319, 0.6676, 0.8369, 0.6704, 0.839, 0.6771, 0.839, 0.8477, 0.8369, 0.8544, 0.8319, 0.8572, 0.7979, 0.8912, 0.794, 0.878, 0.8516, 0.7756, 0.8619, 0.7774, 0.8604, 0.7603, 0.8502, 0.7658, 0.7403, 0.6628, 0.7414, 0.649, 9.998e-05, 0.05009, 0.01115, 0.01474, 0.03783, 9.998e-05, 0.9622, 0.0001002, 0.9889, 0.01474, 0.9999, 0.05009, 0.9999, 0.9499, 0.9889, 0.9853, 0.9622, 0.9999, 0.03783, 0.9999, 0.01115, 0.9853, 9.998e-05, 0.9499, 0.7414, 0.649, 0.7403, 0.6628, 0.7362, 0.6625, 0.735, 0.6489, 0.735, 0.6489, 0.7362, 0.6625, 0.7324, 0.6647, 0.7284, 0.651, 0.8502, 0.7658, 0.8604, 0.7603, 0.8621, 0.769, 0.8524, 0.7703, 0.8524, 0.7703, 0.8621, 0.769, 0.8619, 0.7774, 0.8516, 0.7756, 0.7853, 0.8933, 0.7861, 0.8796, 0.7905, 0.8803, 0.7916, 0.8934, 0.7916, 0.8934, 0.7905, 0.8803, 0.794, 0.878, 0.7979, 0.8912, 0.6764, 0.7834, 0.6654, 0.7889, 0.6634, 0.7796, 0.6742, 0.7778, 0.6742, 0.7778, 0.6634, 0.7796, 0.6634, 0.7705, 0.6745, 0.7718, 0.7284, 0.651, 0.7324, 0.6647, 0.6745, 0.7718, 0.6634, 0.7705])
me_3.materials.append(mat_3)
me_3.use_remesh_preserve_volume = False
me_3.use_remesh_preserve_attributes = False
me_3.use_mirror_vertex_groups = False
me_3.update()
me_2 = bpy.data.meshes.new('2')
me_2.from_pydata([(-0.7541, -0.45, 0.0), (-0.7041, -0.5, 0.0), (-0.7395, -0.4854, 0.0), (0.7041, -0.5, 0.0), (0.7541, -0.45, 0.0), (0.7395, -0.4854, 0.0), (-0.7041, 0.5, 0.0), (-0.7541, 0.45, 0.0), (-0.7395, 0.4854, 0.0), (0.7541, 0.45, 0.0), (0.7041, 0.5, 0.0), (0.7395, 0.4854, 0.0), (-0.7541, 0.45, -0.07692), (-0.7041, 0.5, -0.07692), (-0.7395, 0.4854, -0.07692), (-0.7041, -0.5, -0.07692), (-0.7541, -0.45, -0.07692), (-0.7395, -0.4854, -0.07692), (0.7541, -0.45, -0.07692), (0.7041, -0.5, -0.07692), (0.7395, -0.4854, -0.07692), (0.7041, 0.5, -0.07692), (0.7541, 0.45, -0.07692), (0.7395, 0.4854, -0.07692)], [], [(1, 15, 19, 3), (10, 21, 13, 6), (0, 2, 1, 3, 5, 4, 9, 11, 10, 6, 8, 7), (15, 17, 16, 12, 14, 13, 21, 23, 22, 18, 20, 19), (4, 18, 22, 9), (9, 22, 23, 11), (11, 23, 21, 10), (18, 4, 5, 20), (20, 5, 3, 19), (0, 16, 17, 2), (2, 17, 15, 1), (12, 7, 8, 14), (14, 8, 6, 13), (7, 12, 16, 0)])
_uv = me_2.uv_layers.new(name='UVMap')
_uv.uv.foreach_set('vector', [0.2244, 0.9779, 0.228, 0.9703, 0.3056, 0.967, 0.3081, 0.9739, 0.3087, 0.8776, 0.3055, 0.8845, 0.2277, 0.8838, 0.2251, 0.8768, 0.0001001, 0.05009, 0.009808, 0.01474, 0.03324, 9.998e-05, 0.9668, 0.0001004, 0.9902, 0.01474, 0.9999, 0.05009, 0.9999, 0.9499, 0.9902, 0.9853, 0.9668, 0.9999, 0.03324, 0.9999, 0.009808, 0.9853, 9.998e-05, 0.9499, 0.1685, 0.8904, 0.1649, 0.8881, 0.1634, 0.8827, 0.1634, 0.7453, 0.1649, 0.7399, 0.1685, 0.7376, 0.3111, 0.7376, 0.3147, 0.7399, 0.3161, 0.7453, 0.3161, 0.8827, 0.3147, 0.8881, 0.3111, 0.8904, 0.313, 0.9675, 0.3084, 0.963, 0.3083, 0.8888, 0.313, 0.8852, 0.313, 0.8852, 0.3083, 0.8888, 0.3074, 0.8861, 0.3112, 0.8811, 0.3112, 0.8811, 0.3074, 0.8861, 0.3055, 0.8845, 0.3087, 0.8776, 0.3084, 0.963, 0.313, 0.9675, 0.3108, 0.9713, 0.3075, 0.9658, 0.3075, 0.9658, 0.3108, 0.9713, 0.3081, 0.9739, 0.3056, 0.967, 0.2194, 0.9698, 0.2244, 0.9654, 0.2256, 0.9684, 0.2214, 0.9742, 0.2214, 0.9742, 0.2256, 0.9684, 0.228, 0.9703, 0.2244, 0.9779, 0.2248, 0.8883, 0.2201, 0.8835, 0.2225, 0.8796, 0.2259, 0.8855, 0.2259, 0.8855, 0.2225, 0.8796, 0.2251, 0.8768, 0.2277, 0.8838, 0.2201, 0.8835, 0.2248, 0.8883, 0.2244, 0.9654, 0.2194, 0.9698])
me_2.materials.append(mat_2)
me_2.use_remesh_preserve_volume = False
me_2.use_remesh_preserve_attributes = False
me_2.use_mirror_vertex_groups = False
me_2.update()
me_1 = bpy.data.meshes.new('1')
me_1.from_pydata([(-1.379, -0.45, 0.0), (-1.329, -0.5, 0.0), (-1.364, -0.4854, 0.0), (1.329, -0.5, 0.0), (1.379, -0.45, 0.0), (1.364, -0.4854, 0.0), (-1.329, 0.5, 0.0), (-1.379, 0.45, 0.0), (-1.364, 0.4854, 0.0), (1.379, 0.45, 0.0), (1.329, 0.5, 0.0), (1.364, 0.4854, 0.0), (-1.379, 0.45, -0.07692), (-1.329, 0.5, -0.07692), (-1.364, 0.4854, -0.07692), (-1.329, -0.5, -0.07692), (-1.379, -0.45, -0.07692), (-1.364, -0.4854, -0.07692), (1.379, -0.45, -0.07692), (1.329, -0.5, -0.07692), (1.364, -0.4854, -0.07692), (1.329, 0.5, -0.07692), (1.379, 0.45, -0.07692), (1.364, 0.4854, -0.07692)], [], [(1, 15, 19, 3), (4, 18, 22, 9), (10, 21, 13, 6), (0, 2, 1, 3, 5, 4, 9, 11, 10, 6, 8, 7), (15, 17, 16, 12, 14, 13, 21, 23, 22, 18, 20, 19), (3, 19, 20, 5), (5, 20, 18, 4), (15, 1, 2, 17), (17, 2, 0, 16), (9, 22, 23, 11), (11, 23, 21, 10), (12, 7, 8, 14), (14, 8, 6, 13), (7, 12, 16, 0)])
_uv = me_1.uv_layers.new(name='UVMap')
_uv.uv.foreach_set('vector', [0.0823, 0.9083, 0.08405, 0.9012, 0.1671, 0.9182, 0.1693, 0.9271, 0.1731, 0.9183, 0.1699, 0.9118, 0.1707, 0.8223, 0.1739, 0.8173, 0.1709, 0.8076, 0.1685, 0.8157, 0.08413, 0.8162, 0.0826, 0.8091, 9.998e-05, 0.05009, 0.00541, 0.01474, 0.01823, 9.998e-05, 0.9818, 0.0001002, 0.9946, 0.01474, 0.9999, 0.05009, 0.9999, 0.9499, 0.9946, 0.9853, 0.9818, 0.9999, 0.01823, 0.9999, 0.00541, 0.9853, 0.0001001, 0.9499, 0.08157, 0.8827, 0.07938, 0.8802, 0.07848, 0.8742, 0.07848, 0.7206, 0.07938, 0.7145, 0.08157, 0.712, 0.246, 0.712, 0.2482, 0.7145, 0.2491, 0.7206, 0.2491, 0.8742, 0.2482, 0.8802, 0.246, 0.8827, 0.1693, 0.9271, 0.1671, 0.9182, 0.169, 0.9156, 0.1714, 0.9234, 0.1714, 0.9234, 0.169, 0.9156, 0.1699, 0.9118, 0.1731, 0.9183, 0.08405, 0.9012, 0.0823, 0.9083, 0.08088, 0.9049, 0.08297, 0.9, 0.08297, 0.9, 0.08088, 0.9049, 0.07991, 0.9008, 0.08249, 0.897, 0.1739, 0.8173, 0.1707, 0.8223, 0.1699, 0.8184, 0.1727, 0.812, 0.1727, 0.812, 0.1699, 0.8184, 0.1685, 0.8157, 0.1709, 0.8076, 0.08252, 0.8206, 0.07991, 0.8161, 0.08111, 0.812, 0.08303, 0.8179, 0.08303, 0.8179, 0.08111, 0.812, 0.0826, 0.8091, 0.08413, 0.8162, 0.07991, 0.8161, 0.08252, 0.8206, 0.08249, 0.897, 0.07991, 0.9008])
me_1.materials.append(mat_1)
me_1.use_remesh_preserve_volume = False
me_1.use_remesh_preserve_attributes = False
me_1.use_mirror_vertex_groups = False
me_1.update()
me_0 = bpy.data.meshes.new('0')
me_0.from_pydata([(-0.6469, -0.5, 0.0), (0.6469, -0.5, 0.0), (-0.6469, 0.5, 0.0), (0.6469, 0.5, 0.0), (-0.6469, -0.5, -0.03941), (0.6469, -0.5, -0.03941), (-0.6469, 0.5, -0.03941), (0.6469, 0.5, -0.03941)], [], [(0, 1, 3, 2), (4, 6, 7, 5), (3, 7, 6, 2), (0, 4, 5, 1), (1, 5, 7, 3), (2, 6, 4, 0)])
_uv = me_0.uv_layers.new(name='UVMap')
_uv.uv.foreach_set('vector', [0.0, 0.0, 1.0, 0.0, 1.0, 1.0, 0.0, 1.0, 0.05321, 0.9297, 0.05321, 0.9139, 0.06899, 0.9139, 0.06899, 0.9297, 1.0, 1.0, 1.0, 1.0, 0.0, 1.0, 0.0, 1.0, 0.0, 0.0, 0.0, 0.0, 1.0, 0.0, 1.0, 0.0, 1.0, 0.0, 1.0, 0.0, 1.0, 1.0, 1.0, 1.0, 0.0, 1.0, 0.0, 1.0, 0.0, 0.0, 0.0, 0.0])
me_0.materials.append(mat_0)
me_0.use_remesh_preserve_volume = False
me_0.use_remesh_preserve_attributes = False
me_0.use_mirror_vertex_groups = False
me_0.update()

# ---- objects
ob_8 = bpy.data.objects.new('8', me_8)
ob_9 = bpy.data.objects.new('9', me_9)
ob_10 = bpy.data.objects.new('10', me_10)
ob_11 = bpy.data.objects.new('11', me_11)
ob_12 = bpy.data.objects.new('12', me_12)
ob_12_001 = bpy.data.objects.new('12.001', me_12_001)
ob_13 = bpy.data.objects.new('13', me_13)
ob_14 = bpy.data.objects.new('14', me_14)
ob_7 = bpy.data.objects.new('7', me_7)
ob_5 = bpy.data.objects.new('5', me_5)
ob_4 = bpy.data.objects.new('4', me_4)
ob_3 = bpy.data.objects.new('3', me_3)
ob_2 = bpy.data.objects.new('2', me_2)
ob_1 = bpy.data.objects.new('1', me_1)
ob_0 = bpy.data.objects.new('0', me_0)
ob_lamp = bpy.data.objects.new('Lamp', light_lamp)
ob_camera = bpy.data.objects.new('Camera', cam_camera)

# ---- transforms, parenting, visibility, modifiers, constraints
ob_8.location = (0.8698, -0.3381, 0.0)
ob_8.scale = (0.26, 0.26, 0.26)
ob_8.lineart.crease_threshold = 0.0
ob_9.location = (0.271, -0.333, 0.0)
ob_9.scale = (0.26, 0.26, 0.26)
ob_9.lineart.crease_threshold = 0.0
ob_10.location = (-0.1962, -0.3381, 0.0)
ob_10.scale = (0.26, 0.26, 0.26)
ob_10.lineart.crease_threshold = 0.0
ob_11.location = (-0.7898, -0.3407, 0.0)
ob_11.scale = (0.26, 0.26, 0.26)
ob_11.lineart.crease_threshold = 0.0
ob_12.location = (0.5833, -0.6427, 0.0)
ob_12.scale = (0.26, 0.26, 0.26)
ob_12.lineart.crease_threshold = 0.0
ob_12_001.location = (0.07227, -0.6607, 0.0)
ob_12_001.scale = (0.26, 0.26, 0.26)
ob_12_001.lineart.crease_threshold = 0.0
ob_13.location = (-0.493, -0.6478, 0.0)
ob_13.scale = (0.26, 0.26, 0.26)
ob_13.lineart.crease_threshold = 0.0
ob_14.location = (-0.07227, -0.03872, 0.0)
ob_14.scale = (0.26, 0.26, 0.26)
ob_14.lineart.crease_threshold = 0.0
ob_7.location = (-0.6065, -0.04646, 0.0)
ob_7.scale = (0.26, 0.26, 0.26)
ob_7.lineart.crease_threshold = 0.0
ob_5.location = (0.622, -0.03872, 0.0)
ob_5.scale = (0.26, 0.26, 0.26)
ob_5.lineart.crease_threshold = 0.0
ob_4.location = (-0.8104, 0.2529, 0.0)
ob_4.scale = (0.26, 0.26, 0.26)
ob_4.lineart.crease_threshold = 0.0
ob_3.location = (-0.4052, 0.2684, 0.0)
ob_3.scale = (0.26, 0.26, 0.26)
ob_3.lineart.crease_threshold = 0.0
ob_2.location = (0.01032, 0.2684, 0.0)
ob_2.scale = (0.26, 0.26, 0.26)
ob_2.lineart.crease_threshold = 0.0
ob_1.location = (0.7511, 0.2607, 0.0)
ob_1.scale = (0.26, 0.26, 0.26)
ob_1.lineart.crease_threshold = 0.0
ob_0.location = (0.0, 0.0, -0.1)
ob_0.scale = (2.03, 2.03, 2.03)
ob_0.lineart.crease_threshold = 0.0
ob_lamp.location = (4.076, 1.005, 5.904)
ob_lamp.rotation_euler = (0.6503, 0.05522, 1.866)
ob_lamp.lock_rotations_4d = False
ob_lamp.empty_display_type = 'ARROWS'
ob_lamp.color = (0.0, 0.0, 0.0, 0.0)
ob_lamp.lineart.crease_threshold = 0.0
ob_camera.location = (7.481, -6.508, 5.344)
ob_camera.rotation_euler = (1.109, 0.0, 0.8149)
ob_camera.lock_rotations_4d = False
ob_camera.empty_display_type = 'ARROWS'
ob_camera.color = (0.0, 0.0, 0.0, 0.0)
ob_camera.display_type = 'WIRE'
ob_camera.lineart.crease_threshold = 0.0

# ---- collection membership
col_collection_1.objects.link(ob_8)
col_collection_1.objects.link(ob_9)
col_collection_1.objects.link(ob_10)
col_collection_1.objects.link(ob_11)
col_collection_1.objects.link(ob_12)
col_collection_1.objects.link(ob_12_001)
col_collection_1.objects.link(ob_13)
col_collection_1.objects.link(ob_14)
col_collection_1.objects.link(ob_7)
col_collection_1.objects.link(ob_5)
col_collection_1.objects.link(ob_4)
col_collection_1.objects.link(ob_3)
col_collection_1.objects.link(ob_2)
col_collection_1.objects.link(ob_1)
col_collection_1.objects.link(ob_0)
col_collection_2.objects.link(ob_lamp)
col_collection_2.objects.link(ob_camera)

# ---- scene / render settings (as saved in the file)
scene.camera = ob_camera
scene.frame_start = 1; scene.frame_end = 250; scene.frame_set(1)
scene.render.engine = 'BLENDER_EEVEE_NEXT'
scene.render.resolution_percentage = 50
scene.render.dither_intensity = 0.0
scene.cycles.use_denoising = False
scene.cycles.samples = 128
scene.cycles.sampling_pattern = 'TABULATED_SOBOL'
scene.cycles.use_adaptive_sampling = False
scene.cycles.use_light_tree = False
scene.cycles.blur_glossy = 0.0
scene.cycles.sample_clamp_indirect = 0.0
scene.view_settings.view_transform = 'Standard'
bpy.context.view_layer.update()
